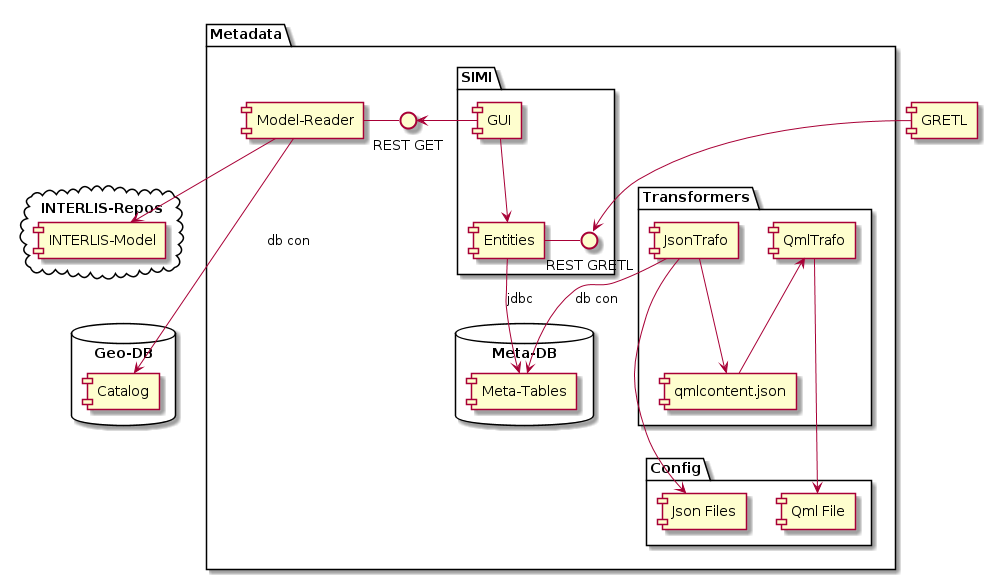

The diagram above was rendered by PlantUML. Its source (embedded in the PNG):
@startuml

package "Metadata" {
    package "Transformers" {
        [JsonTrafo] as jt
        [QmlTrafo] as qt
        [qmlcontent.json] as qj

        jt --> qj
        qj -up-> qt
    }

    package "Config" {
        [Json Files] as json
        [Qml File] as qml
    }

    package "SIMI" {
        [GUI] as gui
        [Entities] as class
        () "REST GRETL" as gi

        gui --> class
        gi - class
    }

    database "Meta-DB" {
        [Meta-Tables] as mdb
    }

    together {
      [Model-Reader] as mr
      () "REST GET" as mri
      mr - mri
    }
    gui -left-> mri

    class --> mdb : jdbc
    jt --> mdb : db con

    jt --> json
    qt --> qml
}


cloud "INTERLIS-Repos" {
    [INTERLIS-Model] as model
}
mr --> model

database "Geo-DB" {
    [Catalog] as cat
}
mr --> cat : db con

[GRETL] as gretl
gretl --> gi

qj -[hidden]-> json
model -[hidden]-> cat
@enduml